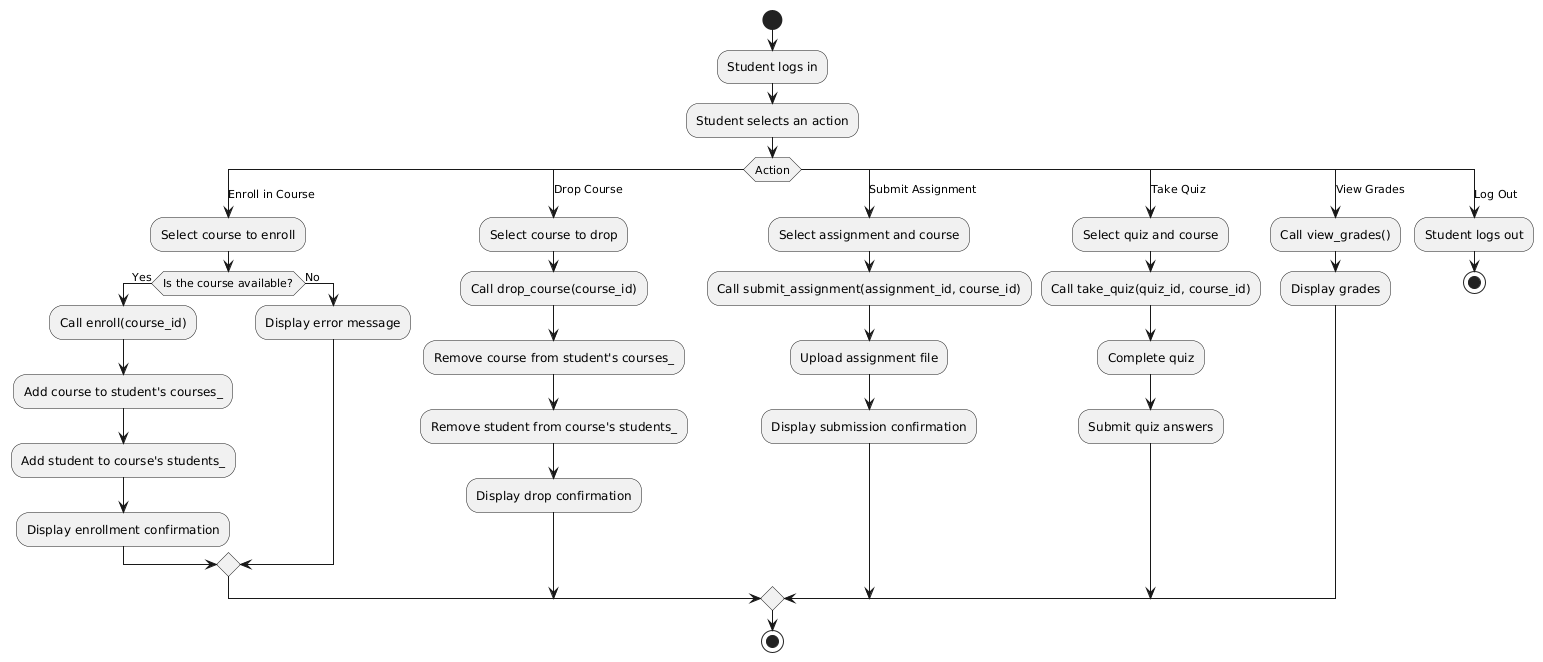

The diagram above was rendered by PlantUML. Its source (embedded in the PNG):
@startuml
start

:Student logs in;
:Student selects an action;

switch (Action)
    case (Enroll in Course)
        :Select course to enroll;
        if (Is the course available?) then (Yes)
            :Call enroll(course_id);
            :Add course to student's courses_;
            :Add student to course's students_;
            :Display enrollment confirmation;
        else (No)
            :Display error message;
        endif
    case (Drop Course)
        :Select course to drop;
        :Call drop_course(course_id);
        :Remove course from student's courses_;
        :Remove student from course's students_;
        :Display drop confirmation;
    case (Submit Assignment)
        :Select assignment and course;
        :Call submit_assignment(assignment_id, course_id);
        :Upload assignment file;
        :Display submission confirmation;
    case (Take Quiz)
        :Select quiz and course;
        :Call take_quiz(quiz_id, course_id);
        :Complete quiz;
        :Submit quiz answers;
    case (View Grades)
        :Call view_grades();
        :Display grades;
    case (Log Out)
        :Student logs out;
        stop
endswitch

stop
@enduml